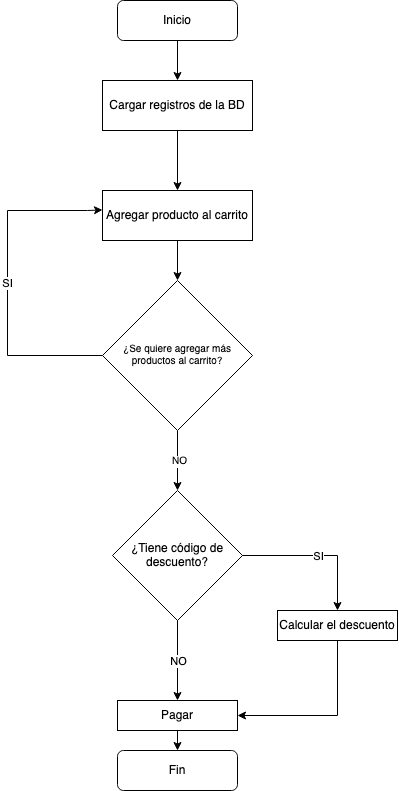

The diagram above was exported from draw.io. Its source (the exported page's mxGraphModel, read from the mxfile embedded in the PNG):
<mxGraphModel dx="1965" dy="1168" grid="1" gridSize="10" guides="1" tooltips="1" connect="1" arrows="1" fold="1" page="1" pageScale="1" pageWidth="827" pageHeight="1169" math="0" shadow="0">
  <root>
    <mxCell id="WIyWlLk6GJQsqaUBKTNV-0" />
    <mxCell id="WIyWlLk6GJQsqaUBKTNV-1" parent="WIyWlLk6GJQsqaUBKTNV-0" />
    <mxCell id="WIyWlLk6GJQsqaUBKTNV-3" value="Inicio" style="rounded=1;whiteSpace=wrap;html=1;fontSize=12;glass=0;strokeWidth=1;shadow=0;" parent="WIyWlLk6GJQsqaUBKTNV-1" vertex="1">
      <mxGeometry x="340" y="30" width="120" height="40" as="geometry" />
    </mxCell>
    <mxCell id="WIyWlLk6GJQsqaUBKTNV-11" value="&lt;div&gt;Fin&lt;/div&gt;" style="rounded=1;whiteSpace=wrap;html=1;fontSize=12;glass=0;strokeWidth=1;shadow=0;" parent="WIyWlLk6GJQsqaUBKTNV-1" vertex="1">
      <mxGeometry x="340" y="780" width="120" height="40" as="geometry" />
    </mxCell>
    <mxCell id="DYmcX5-pEFOW-Xg11gDd-0" value="Pagar" style="rounded=0;whiteSpace=wrap;html=1;" vertex="1" parent="WIyWlLk6GJQsqaUBKTNV-1">
      <mxGeometry x="340" y="730" width="120" height="30" as="geometry" />
    </mxCell>
    <mxCell id="DYmcX5-pEFOW-Xg11gDd-1" value="" style="endArrow=classic;html=1;rounded=0;exitX=0.5;exitY=1;exitDx=0;exitDy=0;" edge="1" parent="WIyWlLk6GJQsqaUBKTNV-1" source="DYmcX5-pEFOW-Xg11gDd-0" target="WIyWlLk6GJQsqaUBKTNV-11">
      <mxGeometry width="50" height="50" relative="1" as="geometry">
        <mxPoint x="470" y="730" as="sourcePoint" />
        <mxPoint x="520" y="680" as="targetPoint" />
      </mxGeometry>
    </mxCell>
    <mxCell id="DYmcX5-pEFOW-Xg11gDd-15" style="edgeStyle=orthogonalEdgeStyle;rounded=0;orthogonalLoop=1;jettySize=auto;html=1;exitX=0.5;exitY=1;exitDx=0;exitDy=0;entryX=0.5;entryY=0;entryDx=0;entryDy=0;" edge="1" parent="WIyWlLk6GJQsqaUBKTNV-1" source="DYmcX5-pEFOW-Xg11gDd-3" target="DYmcX5-pEFOW-Xg11gDd-13">
      <mxGeometry relative="1" as="geometry" />
    </mxCell>
    <mxCell id="DYmcX5-pEFOW-Xg11gDd-3" value="Cargar registros de la BD" style="rounded=0;whiteSpace=wrap;html=1;" vertex="1" parent="WIyWlLk6GJQsqaUBKTNV-1">
      <mxGeometry x="325" y="110" width="150" height="50" as="geometry" />
    </mxCell>
    <mxCell id="DYmcX5-pEFOW-Xg11gDd-5" value="" style="endArrow=classic;html=1;rounded=0;exitX=0.5;exitY=1;exitDx=0;exitDy=0;" edge="1" parent="WIyWlLk6GJQsqaUBKTNV-1" source="WIyWlLk6GJQsqaUBKTNV-3">
      <mxGeometry width="50" height="50" relative="1" as="geometry">
        <mxPoint x="360" y="430" as="sourcePoint" />
        <mxPoint x="400" y="110" as="targetPoint" />
      </mxGeometry>
    </mxCell>
    <mxCell id="DYmcX5-pEFOW-Xg11gDd-6" value="¿Tiene código de descuento?" style="rhombus;whiteSpace=wrap;html=1;" vertex="1" parent="WIyWlLk6GJQsqaUBKTNV-1">
      <mxGeometry x="335" y="520" width="130" height="130" as="geometry" />
    </mxCell>
    <mxCell id="DYmcX5-pEFOW-Xg11gDd-7" value="" style="endArrow=classic;html=1;rounded=0;exitX=0.5;exitY=1;exitDx=0;exitDy=0;entryX=0.5;entryY=0;entryDx=0;entryDy=0;" edge="1" parent="WIyWlLk6GJQsqaUBKTNV-1" source="DYmcX5-pEFOW-Xg11gDd-6" target="DYmcX5-pEFOW-Xg11gDd-0">
      <mxGeometry relative="1" as="geometry">
        <mxPoint x="400" y="670" as="sourcePoint" />
        <mxPoint x="500" y="670" as="targetPoint" />
      </mxGeometry>
    </mxCell>
    <mxCell id="DYmcX5-pEFOW-Xg11gDd-8" value="NO" style="edgeLabel;resizable=0;html=1;align=center;verticalAlign=middle;" connectable="0" vertex="1" parent="DYmcX5-pEFOW-Xg11gDd-7">
      <mxGeometry relative="1" as="geometry" />
    </mxCell>
    <mxCell id="DYmcX5-pEFOW-Xg11gDd-9" value="" style="endArrow=classic;html=1;rounded=0;exitX=1;exitY=0.5;exitDx=0;exitDy=0;entryX=0.5;entryY=0;entryDx=0;entryDy=0;" edge="1" parent="WIyWlLk6GJQsqaUBKTNV-1" source="DYmcX5-pEFOW-Xg11gDd-6" target="DYmcX5-pEFOW-Xg11gDd-11">
      <mxGeometry relative="1" as="geometry">
        <mxPoint x="480" y="584.58" as="sourcePoint" />
        <mxPoint x="600" y="585" as="targetPoint" />
        <Array as="points">
          <mxPoint x="560" y="585" />
        </Array>
      </mxGeometry>
    </mxCell>
    <mxCell id="DYmcX5-pEFOW-Xg11gDd-10" value="SI" style="edgeLabel;resizable=0;html=1;align=center;verticalAlign=middle;" connectable="0" vertex="1" parent="DYmcX5-pEFOW-Xg11gDd-9">
      <mxGeometry relative="1" as="geometry" />
    </mxCell>
    <mxCell id="DYmcX5-pEFOW-Xg11gDd-11" value="Calcular el descuento" style="rounded=0;whiteSpace=wrap;html=1;" vertex="1" parent="WIyWlLk6GJQsqaUBKTNV-1">
      <mxGeometry x="500" y="640" width="120" height="30" as="geometry" />
    </mxCell>
    <mxCell id="DYmcX5-pEFOW-Xg11gDd-12" value="" style="endArrow=classic;html=1;rounded=0;exitX=0.5;exitY=1;exitDx=0;exitDy=0;entryX=1;entryY=0.5;entryDx=0;entryDy=0;" edge="1" parent="WIyWlLk6GJQsqaUBKTNV-1" source="DYmcX5-pEFOW-Xg11gDd-11" target="DYmcX5-pEFOW-Xg11gDd-0">
      <mxGeometry width="50" height="50" relative="1" as="geometry">
        <mxPoint x="560" y="750" as="sourcePoint" />
        <mxPoint x="600" y="750" as="targetPoint" />
        <Array as="points">
          <mxPoint x="560" y="745" />
        </Array>
      </mxGeometry>
    </mxCell>
    <mxCell id="DYmcX5-pEFOW-Xg11gDd-17" style="edgeStyle=orthogonalEdgeStyle;rounded=0;orthogonalLoop=1;jettySize=auto;html=1;exitX=0.5;exitY=1;exitDx=0;exitDy=0;entryX=0.5;entryY=0;entryDx=0;entryDy=0;" edge="1" parent="WIyWlLk6GJQsqaUBKTNV-1" source="DYmcX5-pEFOW-Xg11gDd-13" target="DYmcX5-pEFOW-Xg11gDd-16">
      <mxGeometry relative="1" as="geometry" />
    </mxCell>
    <mxCell id="DYmcX5-pEFOW-Xg11gDd-13" value="Agregar producto al carrito" style="rounded=0;whiteSpace=wrap;html=1;" vertex="1" parent="WIyWlLk6GJQsqaUBKTNV-1">
      <mxGeometry x="325" y="220" width="150" height="50" as="geometry" />
    </mxCell>
    <mxCell id="DYmcX5-pEFOW-Xg11gDd-18" value="SI" style="edgeStyle=orthogonalEdgeStyle;rounded=0;orthogonalLoop=1;jettySize=auto;html=1;exitX=0;exitY=0.5;exitDx=0;exitDy=0;entryX=0;entryY=0.389;entryDx=0;entryDy=0;entryPerimeter=0;" edge="1" parent="WIyWlLk6GJQsqaUBKTNV-1" source="DYmcX5-pEFOW-Xg11gDd-16" target="DYmcX5-pEFOW-Xg11gDd-13">
      <mxGeometry relative="1" as="geometry">
        <Array as="points">
          <mxPoint x="230" y="385" />
          <mxPoint x="230" y="240" />
          <mxPoint x="310" y="240" />
          <mxPoint x="310" y="240" />
        </Array>
      </mxGeometry>
    </mxCell>
    <mxCell id="DYmcX5-pEFOW-Xg11gDd-20" style="edgeStyle=orthogonalEdgeStyle;rounded=0;orthogonalLoop=1;jettySize=auto;html=1;exitX=0.5;exitY=1;exitDx=0;exitDy=0;entryX=0.5;entryY=0;entryDx=0;entryDy=0;fontSize=10;" edge="1" parent="WIyWlLk6GJQsqaUBKTNV-1" source="DYmcX5-pEFOW-Xg11gDd-16">
      <mxGeometry relative="1" as="geometry">
        <mxPoint x="400" y="520" as="targetPoint" />
      </mxGeometry>
    </mxCell>
    <mxCell id="DYmcX5-pEFOW-Xg11gDd-21" value="NO" style="edgeLabel;html=1;align=center;verticalAlign=middle;resizable=0;points=[];fontSize=10;" vertex="1" connectable="0" parent="DYmcX5-pEFOW-Xg11gDd-20">
      <mxGeometry x="0.0139" y="1" relative="1" as="geometry">
        <mxPoint as="offset" />
      </mxGeometry>
    </mxCell>
    <mxCell id="DYmcX5-pEFOW-Xg11gDd-16" value="¿Se quiere agregar más productos al carrito?" style="rhombus;whiteSpace=wrap;html=1;fontSize=10;align=center;" vertex="1" parent="WIyWlLk6GJQsqaUBKTNV-1">
      <mxGeometry x="325" y="310" width="150" height="150" as="geometry" />
    </mxCell>
  </root>
</mxGraphModel>